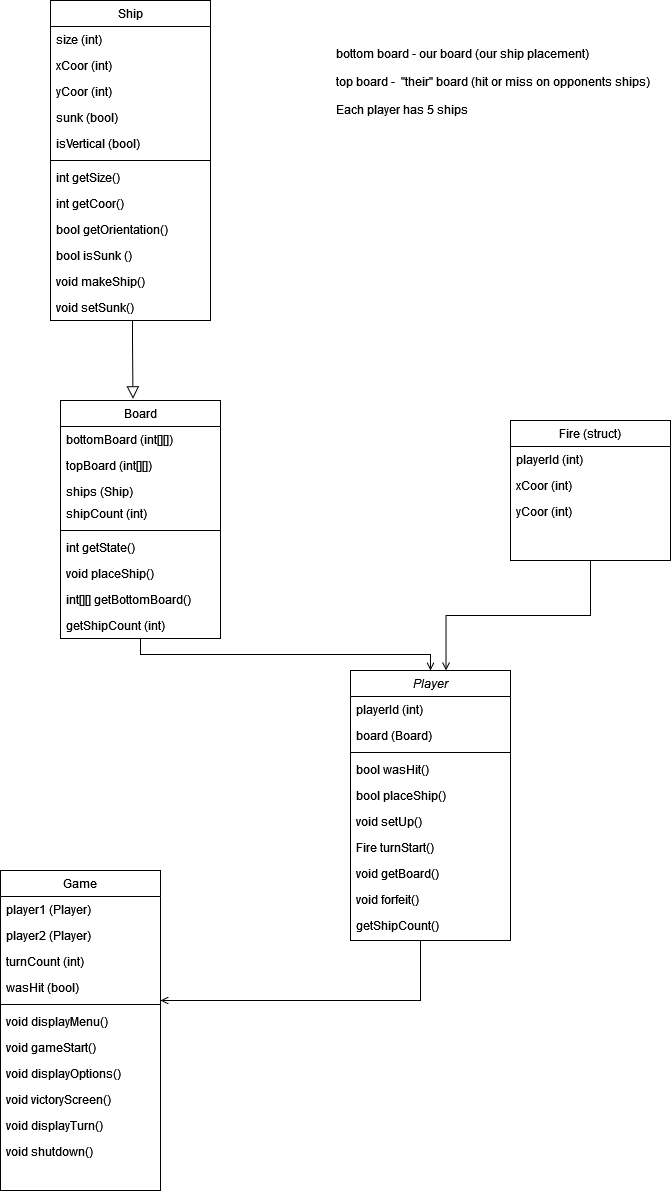

The diagram above was exported from draw.io. Its source (the exported page's mxGraphModel, read from the mxfile embedded in the PNG):
<mxGraphModel dx="1422" dy="767" grid="1" gridSize="10" guides="1" tooltips="1" connect="1" arrows="1" fold="1" page="1" pageScale="1" pageWidth="827" pageHeight="1169" math="0" shadow="0">
  <root>
    <mxCell id="WIyWlLk6GJQsqaUBKTNV-0" />
    <mxCell id="WIyWlLk6GJQsqaUBKTNV-1" parent="WIyWlLk6GJQsqaUBKTNV-0" />
    <mxCell id="zkfFHV4jXpPFQw0GAbJ--0" value="Player" style="swimlane;fontStyle=2;align=center;verticalAlign=top;childLayout=stackLayout;horizontal=1;startSize=26;horizontalStack=0;resizeParent=1;resizeLast=0;collapsible=1;marginBottom=0;rounded=0;shadow=0;strokeWidth=1;" parent="WIyWlLk6GJQsqaUBKTNV-1" vertex="1">
      <mxGeometry x="450" y="700" width="160" height="270" as="geometry">
        <mxRectangle x="230" y="140" width="160" height="26" as="alternateBounds" />
      </mxGeometry>
    </mxCell>
    <mxCell id="zkfFHV4jXpPFQw0GAbJ--1" value="playerId (int)" style="text;align=left;verticalAlign=top;spacingLeft=4;spacingRight=4;overflow=hidden;rotatable=0;points=[[0,0.5],[1,0.5]];portConstraint=eastwest;" parent="zkfFHV4jXpPFQw0GAbJ--0" vertex="1">
      <mxGeometry y="26" width="160" height="26" as="geometry" />
    </mxCell>
    <mxCell id="zkfFHV4jXpPFQw0GAbJ--3" value="board (Board)" style="text;align=left;verticalAlign=top;spacingLeft=4;spacingRight=4;overflow=hidden;rotatable=0;points=[[0,0.5],[1,0.5]];portConstraint=eastwest;rounded=0;shadow=0;html=0;" parent="zkfFHV4jXpPFQw0GAbJ--0" vertex="1">
      <mxGeometry y="52" width="160" height="26" as="geometry" />
    </mxCell>
    <mxCell id="zkfFHV4jXpPFQw0GAbJ--4" value="" style="line;html=1;strokeWidth=1;align=left;verticalAlign=middle;spacingTop=-1;spacingLeft=3;spacingRight=3;rotatable=0;labelPosition=right;points=[];portConstraint=eastwest;" parent="zkfFHV4jXpPFQw0GAbJ--0" vertex="1">
      <mxGeometry y="78" width="160" height="8" as="geometry" />
    </mxCell>
    <mxCell id="PHJVvgJMgWbtMedObP0Q-0" value="bool wasHit()" style="text;align=left;verticalAlign=top;spacingLeft=4;spacingRight=4;overflow=hidden;rotatable=0;points=[[0,0.5],[1,0.5]];portConstraint=eastwest;rounded=0;shadow=0;html=0;" vertex="1" parent="zkfFHV4jXpPFQw0GAbJ--0">
      <mxGeometry y="86" width="160" height="26" as="geometry" />
    </mxCell>
    <mxCell id="PHJVvgJMgWbtMedObP0Q-19" value="bool placeShip()" style="text;align=left;verticalAlign=top;spacingLeft=4;spacingRight=4;overflow=hidden;rotatable=0;points=[[0,0.5],[1,0.5]];portConstraint=eastwest;rounded=0;shadow=0;html=0;" vertex="1" parent="zkfFHV4jXpPFQw0GAbJ--0">
      <mxGeometry y="112" width="160" height="26" as="geometry" />
    </mxCell>
    <mxCell id="PHJVvgJMgWbtMedObP0Q-22" value="void setUp()" style="text;align=left;verticalAlign=top;spacingLeft=4;spacingRight=4;overflow=hidden;rotatable=0;points=[[0,0.5],[1,0.5]];portConstraint=eastwest;rounded=0;shadow=0;html=0;" vertex="1" parent="zkfFHV4jXpPFQw0GAbJ--0">
      <mxGeometry y="138" width="160" height="26" as="geometry" />
    </mxCell>
    <mxCell id="PHJVvgJMgWbtMedObP0Q-23" value="Fire turnStart()" style="text;align=left;verticalAlign=top;spacingLeft=4;spacingRight=4;overflow=hidden;rotatable=0;points=[[0,0.5],[1,0.5]];portConstraint=eastwest;rounded=0;shadow=0;html=0;" vertex="1" parent="zkfFHV4jXpPFQw0GAbJ--0">
      <mxGeometry y="164" width="160" height="26" as="geometry" />
    </mxCell>
    <mxCell id="PHJVvgJMgWbtMedObP0Q-42" value="void getBoard()" style="text;align=left;verticalAlign=top;spacingLeft=4;spacingRight=4;overflow=hidden;rotatable=0;points=[[0,0.5],[1,0.5]];portConstraint=eastwest;" vertex="1" parent="zkfFHV4jXpPFQw0GAbJ--0">
      <mxGeometry y="190" width="160" height="26" as="geometry" />
    </mxCell>
    <mxCell id="PHJVvgJMgWbtMedObP0Q-44" value="void forfeit()" style="text;align=left;verticalAlign=top;spacingLeft=4;spacingRight=4;overflow=hidden;rotatable=0;points=[[0,0.5],[1,0.5]];portConstraint=eastwest;" vertex="1" parent="zkfFHV4jXpPFQw0GAbJ--0">
      <mxGeometry y="216" width="160" height="26" as="geometry" />
    </mxCell>
    <mxCell id="PHJVvgJMgWbtMedObP0Q-49" value="getShipCount()" style="text;align=left;verticalAlign=top;spacingLeft=4;spacingRight=4;overflow=hidden;rotatable=0;points=[[0,0.5],[1,0.5]];portConstraint=eastwest;rounded=0;shadow=0;html=0;" vertex="1" parent="zkfFHV4jXpPFQw0GAbJ--0">
      <mxGeometry y="242" width="160" height="26" as="geometry" />
    </mxCell>
    <mxCell id="zkfFHV4jXpPFQw0GAbJ--6" value="Ship" style="swimlane;fontStyle=0;align=center;verticalAlign=top;childLayout=stackLayout;horizontal=1;startSize=26;horizontalStack=0;resizeParent=1;resizeLast=0;collapsible=1;marginBottom=0;rounded=0;shadow=0;strokeWidth=1;" parent="WIyWlLk6GJQsqaUBKTNV-1" vertex="1">
      <mxGeometry x="150" y="30" width="160" height="320" as="geometry">
        <mxRectangle x="130" y="380" width="160" height="26" as="alternateBounds" />
      </mxGeometry>
    </mxCell>
    <mxCell id="zkfFHV4jXpPFQw0GAbJ--7" value="size (int)" style="text;align=left;verticalAlign=top;spacingLeft=4;spacingRight=4;overflow=hidden;rotatable=0;points=[[0,0.5],[1,0.5]];portConstraint=eastwest;" parent="zkfFHV4jXpPFQw0GAbJ--6" vertex="1">
      <mxGeometry y="26" width="160" height="26" as="geometry" />
    </mxCell>
    <mxCell id="PHJVvgJMgWbtMedObP0Q-1" value="xCoor (int)" style="text;align=left;verticalAlign=top;spacingLeft=4;spacingRight=4;overflow=hidden;rotatable=0;points=[[0,0.5],[1,0.5]];portConstraint=eastwest;rounded=0;shadow=0;html=0;" vertex="1" parent="zkfFHV4jXpPFQw0GAbJ--6">
      <mxGeometry y="52" width="160" height="26" as="geometry" />
    </mxCell>
    <mxCell id="zkfFHV4jXpPFQw0GAbJ--8" value="yCoor (int)" style="text;align=left;verticalAlign=top;spacingLeft=4;spacingRight=4;overflow=hidden;rotatable=0;points=[[0,0.5],[1,0.5]];portConstraint=eastwest;rounded=0;shadow=0;html=0;" parent="zkfFHV4jXpPFQw0GAbJ--6" vertex="1">
      <mxGeometry y="78" width="160" height="26" as="geometry" />
    </mxCell>
    <mxCell id="PHJVvgJMgWbtMedObP0Q-14" value="sunk (bool)" style="text;align=left;verticalAlign=top;spacingLeft=4;spacingRight=4;overflow=hidden;rotatable=0;points=[[0,0.5],[1,0.5]];portConstraint=eastwest;rounded=0;shadow=0;html=0;" vertex="1" parent="zkfFHV4jXpPFQw0GAbJ--6">
      <mxGeometry y="104" width="160" height="26" as="geometry" />
    </mxCell>
    <mxCell id="PHJVvgJMgWbtMedObP0Q-10" value="isVertical (bool)" style="text;align=left;verticalAlign=top;spacingLeft=4;spacingRight=4;overflow=hidden;rotatable=0;points=[[0,0.5],[1,0.5]];portConstraint=eastwest;rounded=0;shadow=0;html=0;" vertex="1" parent="zkfFHV4jXpPFQw0GAbJ--6">
      <mxGeometry y="130" width="160" height="26" as="geometry" />
    </mxCell>
    <mxCell id="zkfFHV4jXpPFQw0GAbJ--9" value="" style="line;html=1;strokeWidth=1;align=left;verticalAlign=middle;spacingTop=-1;spacingLeft=3;spacingRight=3;rotatable=0;labelPosition=right;points=[];portConstraint=eastwest;" parent="zkfFHV4jXpPFQw0GAbJ--6" vertex="1">
      <mxGeometry y="156" width="160" height="8" as="geometry" />
    </mxCell>
    <mxCell id="zkfFHV4jXpPFQw0GAbJ--11" value="int getSize()" style="text;align=left;verticalAlign=top;spacingLeft=4;spacingRight=4;overflow=hidden;rotatable=0;points=[[0,0.5],[1,0.5]];portConstraint=eastwest;" parent="zkfFHV4jXpPFQw0GAbJ--6" vertex="1">
      <mxGeometry y="164" width="160" height="26" as="geometry" />
    </mxCell>
    <mxCell id="PHJVvgJMgWbtMedObP0Q-11" value="int getCoor()" style="text;align=left;verticalAlign=top;spacingLeft=4;spacingRight=4;overflow=hidden;rotatable=0;points=[[0,0.5],[1,0.5]];portConstraint=eastwest;" vertex="1" parent="zkfFHV4jXpPFQw0GAbJ--6">
      <mxGeometry y="190" width="160" height="26" as="geometry" />
    </mxCell>
    <mxCell id="PHJVvgJMgWbtMedObP0Q-12" value="bool getOrientation()" style="text;align=left;verticalAlign=top;spacingLeft=4;spacingRight=4;overflow=hidden;rotatable=0;points=[[0,0.5],[1,0.5]];portConstraint=eastwest;" vertex="1" parent="zkfFHV4jXpPFQw0GAbJ--6">
      <mxGeometry y="216" width="160" height="26" as="geometry" />
    </mxCell>
    <mxCell id="PHJVvgJMgWbtMedObP0Q-15" value="bool isSunk ()" style="text;align=left;verticalAlign=top;spacingLeft=4;spacingRight=4;overflow=hidden;rotatable=0;points=[[0,0.5],[1,0.5]];portConstraint=eastwest;rounded=0;shadow=0;html=0;" vertex="1" parent="zkfFHV4jXpPFQw0GAbJ--6">
      <mxGeometry y="242" width="160" height="26" as="geometry" />
    </mxCell>
    <mxCell id="PHJVvgJMgWbtMedObP0Q-13" value="void makeShip()" style="text;align=left;verticalAlign=top;spacingLeft=4;spacingRight=4;overflow=hidden;rotatable=0;points=[[0,0.5],[1,0.5]];portConstraint=eastwest;" vertex="1" parent="zkfFHV4jXpPFQw0GAbJ--6">
      <mxGeometry y="268" width="160" height="26" as="geometry" />
    </mxCell>
    <mxCell id="PHJVvgJMgWbtMedObP0Q-16" value="void setSunk()" style="text;align=left;verticalAlign=top;spacingLeft=4;spacingRight=4;overflow=hidden;rotatable=0;points=[[0,0.5],[1,0.5]];portConstraint=eastwest;rounded=0;shadow=0;html=0;" vertex="1" parent="zkfFHV4jXpPFQw0GAbJ--6">
      <mxGeometry y="294" width="160" height="26" as="geometry" />
    </mxCell>
    <mxCell id="zkfFHV4jXpPFQw0GAbJ--12" value="" style="endArrow=block;endSize=10;endFill=0;shadow=0;strokeWidth=1;rounded=0;edgeStyle=elbowEdgeStyle;elbow=vertical;entryX=0.453;entryY=-0.007;entryDx=0;entryDy=0;entryPerimeter=0;" parent="WIyWlLk6GJQsqaUBKTNV-1" source="zkfFHV4jXpPFQw0GAbJ--6" target="zkfFHV4jXpPFQw0GAbJ--17" edge="1">
      <mxGeometry width="160" relative="1" as="geometry">
        <mxPoint x="300" y="213" as="sourcePoint" />
        <mxPoint x="300" y="213" as="targetPoint" />
        <Array as="points">
          <mxPoint x="232" y="370" />
          <mxPoint x="182" y="420" />
        </Array>
      </mxGeometry>
    </mxCell>
    <mxCell id="zkfFHV4jXpPFQw0GAbJ--17" value="Board" style="swimlane;fontStyle=0;align=center;verticalAlign=top;childLayout=stackLayout;horizontal=1;startSize=26;horizontalStack=0;resizeParent=1;resizeLast=0;collapsible=1;marginBottom=0;rounded=0;shadow=0;strokeWidth=1;" parent="WIyWlLk6GJQsqaUBKTNV-1" vertex="1">
      <mxGeometry x="160" y="430" width="160" height="238" as="geometry">
        <mxRectangle x="550" y="140" width="160" height="26" as="alternateBounds" />
      </mxGeometry>
    </mxCell>
    <mxCell id="zkfFHV4jXpPFQw0GAbJ--18" value="bottomBoard (int[][])" style="text;align=left;verticalAlign=top;spacingLeft=4;spacingRight=4;overflow=hidden;rotatable=0;points=[[0,0.5],[1,0.5]];portConstraint=eastwest;" parent="zkfFHV4jXpPFQw0GAbJ--17" vertex="1">
      <mxGeometry y="26" width="160" height="26" as="geometry" />
    </mxCell>
    <mxCell id="zkfFHV4jXpPFQw0GAbJ--19" value="topBoard (int[][])" style="text;align=left;verticalAlign=top;spacingLeft=4;spacingRight=4;overflow=hidden;rotatable=0;points=[[0,0.5],[1,0.5]];portConstraint=eastwest;rounded=0;shadow=0;html=0;" parent="zkfFHV4jXpPFQw0GAbJ--17" vertex="1">
      <mxGeometry y="52" width="160" height="26" as="geometry" />
    </mxCell>
    <mxCell id="zkfFHV4jXpPFQw0GAbJ--20" value="ships (Ship)" style="text;align=left;verticalAlign=top;spacingLeft=4;spacingRight=4;overflow=hidden;rotatable=0;points=[[0,0.5],[1,0.5]];portConstraint=eastwest;rounded=0;shadow=0;html=0;" parent="zkfFHV4jXpPFQw0GAbJ--17" vertex="1">
      <mxGeometry y="78" width="160" height="22" as="geometry" />
    </mxCell>
    <mxCell id="PHJVvgJMgWbtMedObP0Q-47" value="shipCount (int)" style="text;align=left;verticalAlign=top;spacingLeft=4;spacingRight=4;overflow=hidden;rotatable=0;points=[[0,0.5],[1,0.5]];portConstraint=eastwest;rounded=0;shadow=0;html=0;" vertex="1" parent="zkfFHV4jXpPFQw0GAbJ--17">
      <mxGeometry y="100" width="160" height="26" as="geometry" />
    </mxCell>
    <mxCell id="zkfFHV4jXpPFQw0GAbJ--23" value="" style="line;html=1;strokeWidth=1;align=left;verticalAlign=middle;spacingTop=-1;spacingLeft=3;spacingRight=3;rotatable=0;labelPosition=right;points=[];portConstraint=eastwest;" parent="zkfFHV4jXpPFQw0GAbJ--17" vertex="1">
      <mxGeometry y="126" width="160" height="8" as="geometry" />
    </mxCell>
    <mxCell id="zkfFHV4jXpPFQw0GAbJ--24" value="int getState()" style="text;align=left;verticalAlign=top;spacingLeft=4;spacingRight=4;overflow=hidden;rotatable=0;points=[[0,0.5],[1,0.5]];portConstraint=eastwest;" parent="zkfFHV4jXpPFQw0GAbJ--17" vertex="1">
      <mxGeometry y="134" width="160" height="26" as="geometry" />
    </mxCell>
    <mxCell id="zkfFHV4jXpPFQw0GAbJ--21" value="void placeShip()" style="text;align=left;verticalAlign=top;spacingLeft=4;spacingRight=4;overflow=hidden;rotatable=0;points=[[0,0.5],[1,0.5]];portConstraint=eastwest;rounded=0;shadow=0;html=0;" parent="zkfFHV4jXpPFQw0GAbJ--17" vertex="1">
      <mxGeometry y="160" width="160" height="26" as="geometry" />
    </mxCell>
    <mxCell id="zkfFHV4jXpPFQw0GAbJ--25" value="int[][] getBottomBoard()" style="text;align=left;verticalAlign=top;spacingLeft=4;spacingRight=4;overflow=hidden;rotatable=0;points=[[0,0.5],[1,0.5]];portConstraint=eastwest;" parent="zkfFHV4jXpPFQw0GAbJ--17" vertex="1">
      <mxGeometry y="186" width="160" height="26" as="geometry" />
    </mxCell>
    <mxCell id="PHJVvgJMgWbtMedObP0Q-48" value="getShipCount (int)" style="text;align=left;verticalAlign=top;spacingLeft=4;spacingRight=4;overflow=hidden;rotatable=0;points=[[0,0.5],[1,0.5]];portConstraint=eastwest;rounded=0;shadow=0;html=0;" vertex="1" parent="zkfFHV4jXpPFQw0GAbJ--17">
      <mxGeometry y="212" width="160" height="26" as="geometry" />
    </mxCell>
    <mxCell id="zkfFHV4jXpPFQw0GAbJ--26" value="" style="endArrow=open;shadow=0;strokeWidth=1;rounded=0;endFill=1;edgeStyle=elbowEdgeStyle;elbow=vertical;" parent="WIyWlLk6GJQsqaUBKTNV-1" source="zkfFHV4jXpPFQw0GAbJ--17" target="zkfFHV4jXpPFQw0GAbJ--0" edge="1">
      <mxGeometry x="0.5" y="41" relative="1" as="geometry">
        <mxPoint x="540" y="192" as="sourcePoint" />
        <mxPoint x="380" y="192" as="targetPoint" />
        <mxPoint x="-40" y="32" as="offset" />
      </mxGeometry>
    </mxCell>
    <mxCell id="PHJVvgJMgWbtMedObP0Q-2" value="Game" style="swimlane;fontStyle=0;align=center;verticalAlign=top;childLayout=stackLayout;horizontal=1;startSize=26;horizontalStack=0;resizeParent=1;resizeLast=0;collapsible=1;marginBottom=0;rounded=0;shadow=0;strokeWidth=1;" vertex="1" parent="WIyWlLk6GJQsqaUBKTNV-1">
      <mxGeometry x="100" y="900" width="160" height="320" as="geometry">
        <mxRectangle x="130" y="380" width="160" height="26" as="alternateBounds" />
      </mxGeometry>
    </mxCell>
    <mxCell id="PHJVvgJMgWbtMedObP0Q-3" value="player1 (Player)" style="text;align=left;verticalAlign=top;spacingLeft=4;spacingRight=4;overflow=hidden;rotatable=0;points=[[0,0.5],[1,0.5]];portConstraint=eastwest;" vertex="1" parent="PHJVvgJMgWbtMedObP0Q-2">
      <mxGeometry y="26" width="160" height="26" as="geometry" />
    </mxCell>
    <mxCell id="PHJVvgJMgWbtMedObP0Q-21" value="player2 (Player)" style="text;align=left;verticalAlign=top;spacingLeft=4;spacingRight=4;overflow=hidden;rotatable=0;points=[[0,0.5],[1,0.5]];portConstraint=eastwest;rounded=0;shadow=0;html=0;" vertex="1" parent="PHJVvgJMgWbtMedObP0Q-2">
      <mxGeometry y="52" width="160" height="26" as="geometry" />
    </mxCell>
    <mxCell id="PHJVvgJMgWbtMedObP0Q-4" value="turnCount (int)" style="text;align=left;verticalAlign=top;spacingLeft=4;spacingRight=4;overflow=hidden;rotatable=0;points=[[0,0.5],[1,0.5]];portConstraint=eastwest;rounded=0;shadow=0;html=0;" vertex="1" parent="PHJVvgJMgWbtMedObP0Q-2">
      <mxGeometry y="78" width="160" height="26" as="geometry" />
    </mxCell>
    <mxCell id="PHJVvgJMgWbtMedObP0Q-40" value="wasHit (bool)" style="text;align=left;verticalAlign=top;spacingLeft=4;spacingRight=4;overflow=hidden;rotatable=0;points=[[0,0.5],[1,0.5]];portConstraint=eastwest;" vertex="1" parent="PHJVvgJMgWbtMedObP0Q-2">
      <mxGeometry y="104" width="160" height="26" as="geometry" />
    </mxCell>
    <mxCell id="PHJVvgJMgWbtMedObP0Q-6" value="" style="line;html=1;strokeWidth=1;align=left;verticalAlign=middle;spacingTop=-1;spacingLeft=3;spacingRight=3;rotatable=0;labelPosition=right;points=[];portConstraint=eastwest;" vertex="1" parent="PHJVvgJMgWbtMedObP0Q-2">
      <mxGeometry y="130" width="160" height="8" as="geometry" />
    </mxCell>
    <mxCell id="PHJVvgJMgWbtMedObP0Q-7" value="void displayMenu()" style="text;align=left;verticalAlign=top;spacingLeft=4;spacingRight=4;overflow=hidden;rotatable=0;points=[[0,0.5],[1,0.5]];portConstraint=eastwest;fontStyle=0" vertex="1" parent="PHJVvgJMgWbtMedObP0Q-2">
      <mxGeometry y="138" width="160" height="26" as="geometry" />
    </mxCell>
    <mxCell id="PHJVvgJMgWbtMedObP0Q-24" value="void gameStart()" style="text;align=left;verticalAlign=top;spacingLeft=4;spacingRight=4;overflow=hidden;rotatable=0;points=[[0,0.5],[1,0.5]];portConstraint=eastwest;rounded=0;shadow=0;html=0;" vertex="1" parent="PHJVvgJMgWbtMedObP0Q-2">
      <mxGeometry y="164" width="160" height="26" as="geometry" />
    </mxCell>
    <mxCell id="PHJVvgJMgWbtMedObP0Q-27" value="void displayOptions()" style="text;align=left;verticalAlign=top;spacingLeft=4;spacingRight=4;overflow=hidden;rotatable=0;points=[[0,0.5],[1,0.5]];portConstraint=eastwest;rounded=0;shadow=0;html=0;" vertex="1" parent="PHJVvgJMgWbtMedObP0Q-2">
      <mxGeometry y="190" width="160" height="26" as="geometry" />
    </mxCell>
    <mxCell id="PHJVvgJMgWbtMedObP0Q-26" value="void victoryScreen()" style="text;align=left;verticalAlign=top;spacingLeft=4;spacingRight=4;overflow=hidden;rotatable=0;points=[[0,0.5],[1,0.5]];portConstraint=eastwest;rounded=0;shadow=0;html=0;" vertex="1" parent="PHJVvgJMgWbtMedObP0Q-2">
      <mxGeometry y="216" width="160" height="26" as="geometry" />
    </mxCell>
    <mxCell id="PHJVvgJMgWbtMedObP0Q-41" value="void displayTurn()" style="text;align=left;verticalAlign=top;spacingLeft=4;spacingRight=4;overflow=hidden;rotatable=0;points=[[0,0.5],[1,0.5]];portConstraint=eastwest;" vertex="1" parent="PHJVvgJMgWbtMedObP0Q-2">
      <mxGeometry y="242" width="160" height="26" as="geometry" />
    </mxCell>
    <mxCell id="PHJVvgJMgWbtMedObP0Q-43" value="void shutdown()" style="text;align=left;verticalAlign=top;spacingLeft=4;spacingRight=4;overflow=hidden;rotatable=0;points=[[0,0.5],[1,0.5]];portConstraint=eastwest;" vertex="1" parent="PHJVvgJMgWbtMedObP0Q-2">
      <mxGeometry y="268" width="160" height="26" as="geometry" />
    </mxCell>
    <mxCell id="PHJVvgJMgWbtMedObP0Q-18" value="bottom board - our board (our ship placement)&#10;&#10;top board -  &quot;their&quot; board (hit or miss on opponents ships)&#10;&#10;Each player has 5 ships&#10;&#10;" style="text;align=left;verticalAlign=top;spacingLeft=4;spacingRight=4;overflow=hidden;rotatable=0;points=[[0,0.5],[1,0.5]];portConstraint=eastwest;rounded=0;shadow=0;html=0;" vertex="1" parent="WIyWlLk6GJQsqaUBKTNV-1">
      <mxGeometry x="430" y="70" width="330" height="100" as="geometry" />
    </mxCell>
    <mxCell id="PHJVvgJMgWbtMedObP0Q-20" value="" style="endArrow=open;shadow=0;strokeWidth=1;rounded=0;endFill=1;edgeStyle=elbowEdgeStyle;elbow=vertical;" edge="1" parent="WIyWlLk6GJQsqaUBKTNV-1" target="PHJVvgJMgWbtMedObP0Q-2">
      <mxGeometry x="0.5" y="41" relative="1" as="geometry">
        <mxPoint x="520" y="970" as="sourcePoint" />
        <mxPoint x="630" y="1124" as="targetPoint" />
        <mxPoint x="-40" y="32" as="offset" />
        <Array as="points">
          <mxPoint x="380" y="1030" />
        </Array>
      </mxGeometry>
    </mxCell>
    <mxCell id="PHJVvgJMgWbtMedObP0Q-28" value="Fire (struct)" style="swimlane;fontStyle=0;align=center;verticalAlign=top;childLayout=stackLayout;horizontal=1;startSize=26;horizontalStack=0;resizeParent=1;resizeLast=0;collapsible=1;marginBottom=0;rounded=0;shadow=0;strokeWidth=1;" vertex="1" parent="WIyWlLk6GJQsqaUBKTNV-1">
      <mxGeometry x="610" y="450" width="160" height="140" as="geometry">
        <mxRectangle x="550" y="140" width="160" height="26" as="alternateBounds" />
      </mxGeometry>
    </mxCell>
    <mxCell id="PHJVvgJMgWbtMedObP0Q-29" value="playerId (int)" style="text;align=left;verticalAlign=top;spacingLeft=4;spacingRight=4;overflow=hidden;rotatable=0;points=[[0,0.5],[1,0.5]];portConstraint=eastwest;" vertex="1" parent="PHJVvgJMgWbtMedObP0Q-28">
      <mxGeometry y="26" width="160" height="26" as="geometry" />
    </mxCell>
    <mxCell id="PHJVvgJMgWbtMedObP0Q-30" value="xCoor (int)" style="text;align=left;verticalAlign=top;spacingLeft=4;spacingRight=4;overflow=hidden;rotatable=0;points=[[0,0.5],[1,0.5]];portConstraint=eastwest;rounded=0;shadow=0;html=0;" vertex="1" parent="PHJVvgJMgWbtMedObP0Q-28">
      <mxGeometry y="52" width="160" height="26" as="geometry" />
    </mxCell>
    <mxCell id="PHJVvgJMgWbtMedObP0Q-31" value="yCoor (int)" style="text;align=left;verticalAlign=top;spacingLeft=4;spacingRight=4;overflow=hidden;rotatable=0;points=[[0,0.5],[1,0.5]];portConstraint=eastwest;rounded=0;shadow=0;html=0;" vertex="1" parent="PHJVvgJMgWbtMedObP0Q-28">
      <mxGeometry y="78" width="160" height="22" as="geometry" />
    </mxCell>
    <mxCell id="PHJVvgJMgWbtMedObP0Q-38" value="" style="endArrow=open;shadow=0;strokeWidth=1;rounded=0;endFill=1;edgeStyle=elbowEdgeStyle;elbow=vertical;exitX=0.5;exitY=1;exitDx=0;exitDy=0;entryX=0.597;entryY=0;entryDx=0;entryDy=0;entryPerimeter=0;" edge="1" parent="WIyWlLk6GJQsqaUBKTNV-1" source="PHJVvgJMgWbtMedObP0Q-28" target="zkfFHV4jXpPFQw0GAbJ--0">
      <mxGeometry x="0.5" y="41" relative="1" as="geometry">
        <mxPoint x="440" y="470" as="sourcePoint" />
        <mxPoint x="830.0000000000002" y="534" as="targetPoint" />
        <mxPoint x="-40" y="32" as="offset" />
      </mxGeometry>
    </mxCell>
  </root>
</mxGraphModel>